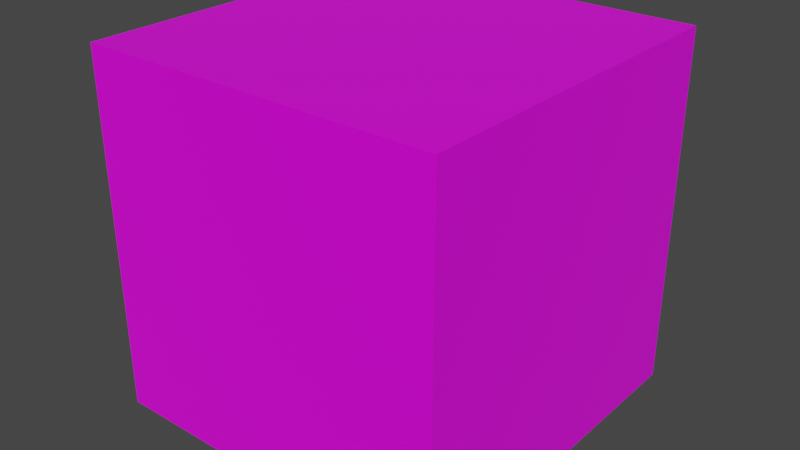 # Source: block_blackout.blend  (saved by Blender 2.83.19; exported with 4.5.12 LTS)
import bpy
from mathutils import Matrix  # noqa: F401  (used for matrix-valued properties, if any)

bpy.ops.wm.read_factory_settings(use_empty=True)
scene = bpy.context.scene
scene.name = 'Scene'

# ---- collections
col_collection = bpy.data.collections.new('Collection'); scene.collection.children.link(col_collection)

# ---- images (referenced by path relative to the original .blend; pixels are not part of the script)
import os
ASSET_DIR = os.environ.get("B2B_ASSET_DIR", "")  # directory of the original .blend (textures are referenced by path, not embedded)
HERE = os.path.dirname(os.path.abspath(__file__))  # packed textures are extracted next to this script under _unpacked/

def load_image(name, relpath, width, height, colorspace="sRGB"):
    """Load a texture the original file referenced (path relative to the .blend, or extracted next to this script)."""
    p = next((c for c in (os.path.join(HERE, relpath), os.path.join(ASSET_DIR, relpath)) if relpath and os.path.exists(c)), "")
    if p:
        img = bpy.data.images.load(p, check_existing=True)
        img.name = name
    else:  # same state as the original file: an image datablock whose file is absent (Cycles renders it pink)
        img = bpy.data.images.new(name, width, height)
        img.source = "FILE"
        img.filepath = "//" + (relpath or name)
    img.colorspace_settings.name = colorspace
    return img
img_gradient_map_png = load_image('gradient_map.png', 'gradient_map.png', 1024, 1024, 'sRGB')

# ---- materials (node trees are filled in below, after node groups)
mat_material = bpy.data.materials.new('Material')
mat_material.alpha_threshold = 0.0
mat_material.use_transparent_shadow = False
mat_material.line_color = (0.0, 0.0, 0.0, 1.0)

# ---- material node trees
mat_material.use_nodes = True; mat_material.node_tree.nodes.clear()
_N = mat_material.node_tree.nodes; _L = mat_material.node_tree.links
n0 = _N.new('ShaderNodeOutputMaterial'); n0.name = 'Material Output'; n0.location = (300, 300)
n1 = _N.new('ShaderNodeBsdfPrincipled'); n1.name = 'Principled BSDF'; n1.location = (10, 300)
n1.distribution = 'GGX'
n1.subsurface_method = 'BURLEY'
n1.inputs[2].default_value = 0.4
n1.inputs[3].default_value = 1.45
n1.inputs[27].default_value = (0.0, 0.0, 0.0, 1.0)
n1.inputs[28].default_value = 1.0
n2 = _N.new('ShaderNodeTexImage'); n2.name = 'Image Texture.001'; n2.location = (-454, 208)
n2.image = img_gradient_map_png
_L.new(n1.outputs[0], n0.inputs[0])
_L.new(n2.outputs[0], n1.inputs[0])
n0.is_active_output = True

# ---- world
world_world = bpy.data.worlds.new('World'); scene.world = world_world
world_world.use_nodes = True; world_world.node_tree.nodes.clear()
_N = world_world.node_tree.nodes; _L = world_world.node_tree.links
n0 = _N.new('ShaderNodeOutputWorld'); n0.name = 'World Output'; n0.location = (300, 300)
n1 = _N.new('ShaderNodeBackground'); n1.name = 'Background'; n1.location = (10, 300)
n1.inputs[0].default_value = (0.05088, 0.05088, 0.05088, 1.0)
_L.new(n1.outputs[0], n0.inputs[0])
n0.is_active_output = True
world_world.color = (0.05088, 0.05088, 0.05088)
world_world.use_sun_shadow = False
world_world.sun_shadow_jitter_overblur = 0.0

# ---- meshes
me_cube = bpy.data.meshes.new('Cube')
me_cube.from_pydata([(1.0, 1.0, 1.0), (1.0, 1.0, -1.0), (1.0, -1.0, 1.0), (1.0, -1.0, -1.0), (-1.0, 1.0, 1.0), (-1.0, 1.0, -1.0), (-1.0, -1.0, 1.0), (-1.0, -1.0, -1.0)], [], [(0, 4, 6, 2), (3, 2, 6, 7), (7, 6, 4, 5), (5, 1, 3, 7), (1, 0, 2, 3), (5, 4, 0, 1)])
_uv = me_cube.uv_layers.new(name='UVMap')
_uv.uv.foreach_set('vector', [0.3779, 0.8764, 0.3779, 0.8764, 0.3779, 0.8764, 0.3779, 0.8764, 0.3779, 0.8764, 0.3779, 0.8764, 0.3779, 0.8764, 0.3779, 0.8764, 0.3779, 0.8764, 0.3779, 0.8764, 0.3779, 0.8764, 0.3779, 0.8764, 0.3779, 0.8764, 0.3779, 0.8764, 0.3779, 0.8764, 0.3779, 0.8764, 0.3779, 0.8764, 0.3779, 0.8764, 0.3779, 0.8764, 0.3779, 0.8764, 0.3779, 0.8764, 0.3779, 0.8764, 0.3779, 0.8764, 0.3779, 0.8764])
me_cube.materials.append(mat_material)
me_cube.use_remesh_preserve_volume = False
me_cube.use_remesh_preserve_attributes = False
me_cube.use_mirror_vertex_groups = False
me_cube.update()

# ---- objects
ob_cube = bpy.data.objects.new('Cube', me_cube)

# ---- transforms, parenting, visibility, modifiers, constraints
ob_cube.location = (0.0, 0.0, 0.0)
ob_cube.lock_rotations_4d = False
ob_cube.empty_display_type = 'ARROWS'
ob_cube.lineart.crease_threshold = 0.0

# ---- collection membership
col_collection.objects.link(ob_cube)

# ---- scene / render settings (as saved in the file)
scene.frame_start = 1; scene.frame_end = 250; scene.frame_set(1)
scene.render.engine = 'BLENDER_EEVEE_NEXT'
scene.cycles.use_denoising = False
scene.cycles.samples = 128
scene.cycles.sampling_pattern = 'TABULATED_SOBOL'
scene.cycles.use_adaptive_sampling = False
scene.cycles.use_light_tree = False
scene.view_settings.view_transform = 'Filmic'
bpy.context.view_layer.update()

# ---- added for rendering (the .blend has no active camera and no usable light): camera, sun
cam_auto = bpy.data.cameras.new('AutoCamera')
cam_auto.lens = 50.0
cam_auto.sensor_width = 36.0
cam_auto.clip_end = 1000.0
ob_auto_camera = bpy.data.objects.new('AutoCamera', cam_auto)
scene.collection.objects.link(ob_auto_camera)
ob_auto_camera.location = (3.20507, -3.84609, 2.56406)
ob_auto_camera.rotation_euler = (1.09748, -7.21219e-08, 0.694738)
scene.camera = ob_auto_camera
light_auto_sun = bpy.data.lights.new('AutoSun', 'SUN')
light_auto_sun.energy = 3.0
light_auto_sun.angle = 0.0523599
ob_auto_sun = bpy.data.objects.new('AutoSun', light_auto_sun)
scene.collection.objects.link(ob_auto_sun)
ob_auto_sun.rotation_euler = (0.872665, 0.174533, 0.523599)
bpy.context.view_layer.update()
